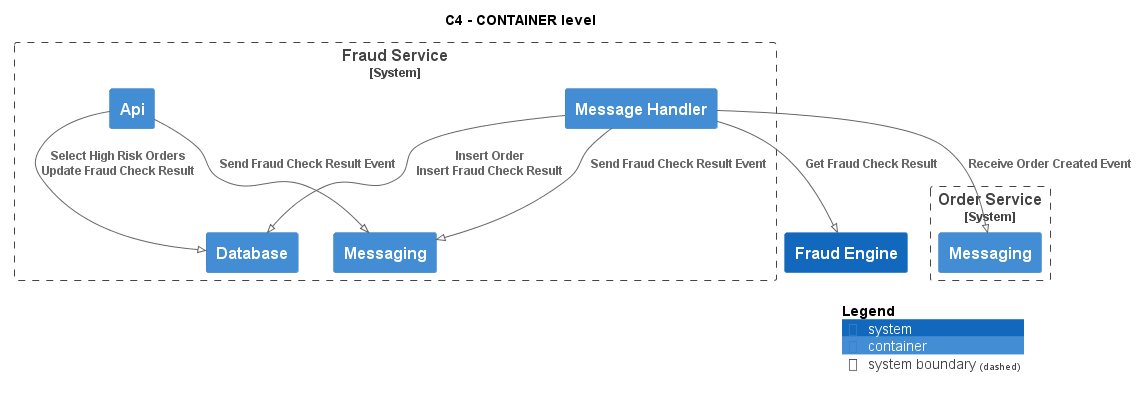

The diagram above was rendered by PlantUML. Its source (embedded in the PNG):
@startuml
!pragma layout smetana
!include ..\..\.c4s\C4_Container.puml

AddElementTag("state:new", $bgColor=green, $fontColor=#ffffff, $borderColor=green, $shadowing="False")
AddElementTag("state:changed", $bgColor=orange, $fontColor=#ffffff, $borderColor=orange, $shadowing="False")
AddElementTag("state:removed", $bgColor=red, $fontColor=#ffffff, $borderColor=red, $shadowing="False")

AddRelTag("state:new", $textColor=green, $lineColor=green)
AddRelTag("state:changed", $textColor=orange, $lineColor=orange)
AddRelTag("state:removed", $textColor=red, $lineColor=red)

SHOW_PERSON_PORTRAIT()
LAYOUT_TOP_DOWN()

skinparam linetype polyline

title C4 - CONTAINER level


System_Boundary(ECommercePlatform.SoftwareSystems.FraudService, "Fraud Service") {
    Container(ECommercePlatform.SoftwareSystems.FraudService.Containers.Api, "Api", "", "")
    Container(ECommercePlatform.SoftwareSystems.FraudService.Containers.Database, "Database", "", "")
    Container(ECommercePlatform.SoftwareSystems.FraudService.Containers.Messaging, "Messaging", "", "")
    Container(ECommercePlatform.SoftwareSystems.FraudService.Containers.MessageHandler, "Message Handler", "", "")
}

System_Boundary(ECommercePlatform.SoftwareSystems.OrderService, "Order Service") {
    Container(ECommercePlatform.SoftwareSystems.OrderService.Containers.Messaging, "Messaging", "", "")
}
System(ECommercePlatform.SoftwareSystems.FraudEngine, "Fraud Engine", "")

Rel(ECommercePlatform.SoftwareSystems.FraudService.Containers.Api, ECommercePlatform.SoftwareSystems.FraudService.Containers.Database, "Select High Risk Orders\nUpdate Fraud Check Result")
Rel(ECommercePlatform.SoftwareSystems.FraudService.Containers.Api, ECommercePlatform.SoftwareSystems.FraudService.Containers.Messaging, "Send Fraud Check Result Event")
Rel(ECommercePlatform.SoftwareSystems.FraudService.Containers.MessageHandler, ECommercePlatform.SoftwareSystems.OrderService.Containers.Messaging, "Receive Order Created Event")
Rel(ECommercePlatform.SoftwareSystems.FraudService.Containers.MessageHandler, ECommercePlatform.SoftwareSystems.FraudService.Containers.Database, "Insert Order\nInsert Fraud Check Result")
Rel(ECommercePlatform.SoftwareSystems.FraudService.Containers.MessageHandler, ECommercePlatform.SoftwareSystems.FraudEngine, "Get Fraud Check Result")
Rel(ECommercePlatform.SoftwareSystems.FraudService.Containers.MessageHandler, ECommercePlatform.SoftwareSystems.FraudService.Containers.Messaging, "Send Fraud Check Result Event")


SHOW_LEGEND()
@enduml